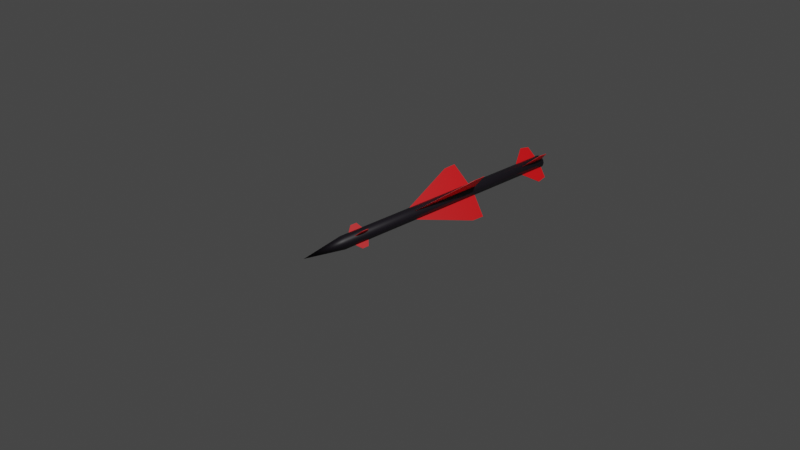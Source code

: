 # Source: missile.blend  (saved by Blender 2.91.10; exported with 4.5.12 LTS)
import bpy
from mathutils import Matrix  # noqa: F401  (used for matrix-valued properties, if any)

bpy.ops.wm.read_factory_settings(use_empty=True)
scene = bpy.context.scene
scene.name = 'Scene'

# ---- collections
col_collection = bpy.data.collections.new('Collection'); scene.collection.children.link(col_collection)

# ---- images (referenced by path relative to the original .blend; pixels are not part of the script)
import os
ASSET_DIR = os.environ.get("B2B_ASSET_DIR", "")  # directory of the original .blend (textures are referenced by path, not embedded)
HERE = os.path.dirname(os.path.abspath(__file__))  # packed textures are extracted next to this script under _unpacked/

def load_image(name, relpath, width, height, colorspace="sRGB"):
    """Load a texture the original file referenced (path relative to the .blend, or extracted next to this script)."""
    p = next((c for c in (os.path.join(HERE, relpath), os.path.join(ASSET_DIR, relpath)) if relpath and os.path.exists(c)), "")
    if p:
        img = bpy.data.images.load(p, check_existing=True)
        img.name = name
    else:  # same state as the original file: an image datablock whose file is absent (Cycles renders it pink)
        img = bpy.data.images.new(name, width, height)
        img.source = "FILE"
        img.filepath = "//" + (relpath or name)
    img.colorspace_settings.name = colorspace
    return img
img_decals1_jpg_001 = load_image('decals1.jpg.001', 'decals1.jpg', 1024, 1024, 'sRGB')

# ---- materials (node trees are filled in below, after node groups)
mat_material_037 = bpy.data.materials.new('Material.037')
mat_material_037.use_transparent_shadow = False
mat_material_036 = bpy.data.materials.new('Material.036')
mat_material_036.use_transparent_shadow = False

# ---- material node trees
mat_material_037.use_nodes = True; mat_material_037.node_tree.nodes.clear()
_N = mat_material_037.node_tree.nodes; _L = mat_material_037.node_tree.links
n0 = _N.new('ShaderNodeOutputMaterial'); n0.name = 'Material Output'; n0.location = (300, 300)
n1 = _N.new('ShaderNodeBsdfPrincipled'); n1.name = 'Principled BSDF'; n1.location = (10, 300)
n1.distribution = 'GGX'
n1.subsurface_method = 'BURLEY'
n1.inputs[0].default_value = (0.009995, 0.007298, 0.0132, 1.0)
n1.inputs[3].default_value = 1.45
n1.inputs[27].default_value = (0.0, 0.0, 0.0, 1.0)
n1.inputs[28].default_value = 1.0
n2 = _N.new('ShaderNodeTexImage'); n2.name = 'Image Texture'; n2.location = (-435, 167)
n2.image = img_decals1_jpg_001
_L.new(n1.outputs[0], n0.inputs[0])
n0.is_active_output = True
mat_material_036.use_nodes = True; mat_material_036.node_tree.nodes.clear()
_N = mat_material_036.node_tree.nodes; _L = mat_material_036.node_tree.links
n0 = _N.new('ShaderNodeOutputMaterial'); n0.name = 'Material Output'; n0.location = (300, 300)
n1 = _N.new('ShaderNodeBsdfPrincipled'); n1.name = 'Principled BSDF'; n1.location = (10, 300)
n1.distribution = 'GGX'
n1.subsurface_method = 'BURLEY'
n1.inputs[0].default_value = (1.0, 0.0, 0.003786, 1.0)
n1.inputs[3].default_value = 1.45
n1.inputs[27].default_value = (0.0, 0.0, 0.0, 1.0)
n1.inputs[28].default_value = 1.0
_L.new(n1.outputs[0], n0.inputs[0])
n0.is_active_output = True

# ---- world
world_world = bpy.data.worlds.new('World'); scene.world = world_world
world_world.use_nodes = True; world_world.node_tree.nodes.clear()
_N = world_world.node_tree.nodes; _L = world_world.node_tree.links
n0 = _N.new('ShaderNodeOutputWorld'); n0.name = 'World Output'; n0.location = (300, 300)
n1 = _N.new('ShaderNodeBackground'); n1.name = 'Background'; n1.location = (10, 300)
n1.inputs[0].default_value = (0.05088, 0.05088, 0.05088, 1.0)
_L.new(n1.outputs[0], n0.inputs[0])
n0.is_active_output = True
world_world.color = (0.05088, 0.05088, 0.05088)
world_world.use_sun_shadow = False
world_world.sun_shadow_jitter_overblur = 0.0

# ---- cameras
cam_camera = bpy.data.cameras.new('Camera')
cam_camera.clip_end = 100.0
cam_camera.ortho_scale = 7.314

# ---- lights
light_light = bpy.data.lights.new('Light', 'POINT')
light_light.transmission_factor = 0.0
light_light.energy = 1000.0
light_light.shadow_soft_size = 0.1
light_light.shadow_maximum_resolution = 0.006
light_light.use_absolute_resolution = True

# ---- meshes
me_anyconv_com__full_collection_004 = bpy.data.meshes.new('AnyConv.com__full_collection.004')
me_anyconv_com__full_collection_004.from_pydata([(1.383, -0.8367, -30.75), (-0.02387, -0.02109, -42.01), (1.574, -0.02109, 36.99), (1.36, -0.8199, 36.99), (0.7881, -1.431, -30.75), (0.7749, -1.405, 36.99), (-0.02387, -1.619, 36.99), (-0.02387, -1.649, -30.75), (-0.8359, -1.431, -30.75), (-0.8226, -1.405, 36.99), (-1.43, -0.8367, -30.75), (-1.407, -0.8199, 36.99), (-1.648, -0.02467, -30.75), (-1.621, -0.02109, 36.99), (-1.43, 0.7873, -30.75), (-1.407, 0.7777, 36.99), (-0.8359, 1.382, -30.75), (-0.8226, 1.362, 36.99), (-0.02387, 1.599, -30.75), (-0.02387, 1.576, 36.99), (0.7881, 1.382, -30.75), (0.7749, 1.362, 36.99), (1.383, 0.7873, -30.75), (1.36, 0.7777, 36.99), (1.6, -0.02467, -30.75), (-2.047, 2.226, -26.63), (-1.068, 1.144, -28.07), (-2.101, 2.175, -26.63), (-1.122, 1.093, -28.07), (-2.101, 2.175, -24.85), (-1.122, 1.093, -24.01), (-2.047, 2.226, -24.85), (-1.068, 1.144, -24.01), (-5.062, 5.432, 10.22), (-4.977, 5.341, 6.721), (-1.051, 1.122, -9.279), (-1.101, 1.075, -9.279), (-5.027, 5.293, 6.721), (-1.101, 1.075, 11.22), (-5.113, 5.385, 10.22), (-1.051, 1.122, 11.22), (-3.127, 3.26, 35.93), (-1.066, 1.151, 36.46), (-3.065, 3.318, 35.93), (-1.066, 1.151, 28.97), (-3.383, 3.66, 33.26), (-1.129, 1.092, 28.97), (-3.446, 3.601, 33.26), (-1.129, 1.092, 36.46), (1.999, 2.226, -24.85), (1.074, 1.093, -24.01), (2.053, 2.175, -24.85), (1.02, 1.144, -24.01), (2.053, 2.175, -26.63), (1.02, 1.144, -28.07), (1.999, 2.226, -26.63), (1.074, 1.093, -28.07), (1.003, 1.122, 11.22), (4.929, 5.341, 6.721), (5.014, 5.432, 10.22), (1.003, 1.122, -9.279), (1.054, 1.075, -9.279), (4.98, 5.293, 6.721), (5.065, 5.385, 10.22), (1.054, 1.075, 11.22), (1.081, 1.092, 36.46), (1.018, 1.151, 36.46), (3.335, 3.66, 33.26), (3.017, 3.318, 35.93), (3.398, 3.601, 33.26), (1.018, 1.151, 28.97), (1.081, 1.092, 28.97), (3.08, 3.26, 35.93), (2.053, -2.143, -24.85), (1.999, -2.194, -24.85), (1.02, -1.112, -24.01), (1.999, -2.194, -26.63), (1.02, -1.112, -28.07), (1.074, -1.062, -28.07), (2.053, -2.143, -26.63), (1.074, -1.062, -24.01), (1.054, -1.043, 11.22), (1.003, -1.09, 11.22), (4.929, -5.309, 6.721), (1.003, -1.09, -9.279), (4.98, -5.262, 6.721), (1.054, -1.043, -9.279), (5.065, -5.353, 10.22), (5.014, -5.401, 10.22), (3.08, -3.228, 35.93), (3.335, -3.628, 33.26), (1.018, -1.119, 28.97), (3.398, -3.57, 33.26), (1.081, -1.061, 28.97), (3.017, -3.287, 35.93), (1.081, -1.061, 36.46), (1.018, -1.119, 36.46), (-1.122, -1.062, -24.01), (-2.101, -2.143, -24.85), (-2.047, -2.194, -26.63), (-1.068, -1.112, -24.01), (-1.068, -1.112, -28.07), (-1.122, -1.062, -28.07), (-2.101, -2.143, -26.63), (-2.047, -2.194, -24.85), (-1.051, -1.09, 11.22), (-1.051, -1.09, -9.279), (-5.027, -5.262, 6.721), (-4.977, -5.309, 6.721), (-1.101, -1.043, -9.279), (-5.113, -5.353, 10.22), (-5.062, -5.401, 10.22), (-1.101, -1.043, 11.22), (-3.065, -3.287, 35.93), (-3.127, -3.228, 35.93), (-3.383, -3.628, 33.26), (-1.066, -1.119, 28.97), (-3.446, -3.57, 33.26), (-1.129, -1.061, 28.97), (-1.066, -1.119, 36.46), (-1.129, -1.061, 36.46)], [], [(24, 0, 1), (3, 0, 24), (3, 24, 2), (0, 4, 1), (3, 2, 23), (0, 5, 4), (4, 7, 1), (5, 3, 11), (4, 6, 7), (7, 8, 1), (3, 23, 15), (8, 6, 9), (8, 10, 1), (15, 11, 3), (9, 10, 8), (10, 12, 1), (9, 6, 5), (12, 11, 13), (12, 14, 1), (11, 9, 5), (13, 14, 12), (14, 16, 1), (15, 13, 11), (16, 15, 17), (16, 18, 1), (17, 15, 23), (17, 18, 16), (18, 20, 1), (23, 21, 17), (18, 21, 20), (20, 22, 1), (21, 19, 17), (20, 23, 22), (22, 24, 1), (0, 3, 5), (22, 2, 24), (4, 5, 6), (8, 7, 6), (9, 11, 10), (12, 10, 11), (13, 15, 14), (16, 14, 15), (17, 19, 18), (18, 19, 21), (20, 21, 23), (22, 23, 2), (29, 30, 31), (30, 32, 31), (31, 32, 25), (32, 26, 25), (25, 26, 27), (26, 28, 27), (27, 28, 29), (28, 30, 29), (27, 29, 25), (29, 31, 25), (30, 28, 32), (28, 26, 32), (39, 38, 33), (38, 40, 33), (33, 40, 34), (40, 35, 34), (34, 35, 37), (35, 36, 37), (37, 36, 39), (36, 38, 39), (37, 39, 34), (39, 33, 34), (38, 36, 40), (36, 35, 40), (41, 48, 43), (48, 42, 43), (43, 42, 45), (42, 44, 45), (45, 44, 47), (44, 46, 47), (47, 46, 41), (46, 48, 41), (47, 41, 45), (41, 43, 45), (48, 46, 42), (46, 44, 42), (49, 50, 51), (49, 52, 50), (55, 52, 49), (55, 54, 52), (53, 54, 55), (53, 56, 54), (51, 56, 53), (51, 50, 56), (55, 51, 53), (55, 49, 51), (52, 56, 50), (52, 54, 56), (59, 64, 63), (59, 57, 64), (58, 57, 59), (58, 60, 57), (62, 60, 58), (62, 61, 60), (63, 61, 62), (63, 64, 61), (58, 63, 62), (58, 59, 63), (57, 61, 64), (57, 60, 61), (68, 65, 72), (68, 66, 65), (67, 66, 68), (67, 70, 66), (69, 70, 67), (69, 71, 70), (72, 71, 69), (72, 65, 71), (67, 72, 69), (67, 68, 72), (66, 71, 65), (66, 70, 71), (73, 80, 74), (80, 75, 74), (74, 75, 76), (75, 77, 76), (76, 77, 79), (77, 78, 79), (79, 78, 73), (78, 80, 73), (79, 73, 76), (73, 74, 76), (80, 78, 75), (78, 77, 75), (87, 81, 88), (81, 82, 88), (88, 82, 83), (82, 84, 83), (83, 84, 85), (84, 86, 85), (85, 86, 87), (86, 81, 87), (85, 87, 83), (87, 88, 83), (81, 86, 82), (86, 84, 82), (89, 95, 94), (95, 96, 94), (94, 96, 90), (96, 91, 90), (90, 91, 92), (91, 93, 92), (92, 93, 89), (93, 95, 89), (92, 89, 90), (89, 94, 90), (95, 93, 96), (93, 91, 96), (104, 97, 98), (104, 100, 97), (99, 100, 104), (99, 101, 100), (103, 101, 99), (103, 102, 101), (98, 102, 103), (98, 97, 102), (99, 98, 103), (99, 104, 98), (100, 102, 97), (100, 101, 102), (111, 112, 110), (111, 105, 112), (108, 105, 111), (108, 106, 105), (107, 106, 108), (107, 109, 106), (110, 109, 107), (110, 112, 109), (108, 110, 107), (108, 111, 110), (105, 109, 112), (105, 106, 109), (113, 120, 114), (113, 119, 120), (115, 119, 113), (115, 116, 119), (117, 116, 115), (117, 118, 116), (114, 118, 117), (114, 120, 118), (115, 114, 117), (115, 113, 114), (119, 118, 120), (119, 116, 118)])
me_anyconv_com__full_collection_004.polygons.foreach_set('use_smooth', [1, 1, 1, 1, 0, 1, 1, 0, 1, 1, 0, 1, 1, 0, 1, 1, 0, 1, 1, 0, 1, 1, 0, 1, 1, 0, 1, 1, 0, 1, 1, 0, 1, 1, 1, 1, 1, 1, 1, 1, 1, 1, 1, 1, 1, 1, 0, 0, 0, 0, 0, 0, 0, 0, 0, 0, 1, 1, 0, 0, 0, 0, 0, 1, 0, 0, 0, 0, 1, 1, 0, 0, 0, 0, 0, 1, 0, 0, 0, 0, 1, 1, 0, 0, 0, 0, 0, 0, 0, 0, 0, 0, 1, 1, 0, 0, 0, 0, 0, 0, 0, 0, 0, 0, 1, 1, 0, 0, 0, 0, 0, 0, 0, 0, 0, 0, 1, 1, 0, 1, 0, 0, 0, 0, 0, 0, 0, 0, 1, 1, 0, 0, 0, 0, 0, 0, 0, 0, 0, 0, 1, 1, 0, 0, 0, 0, 0, 0, 0, 0, 0, 0, 1, 1, 0, 0, 0, 0, 0, 0, 0, 0, 0, 0, 1, 1, 0, 0, 0, 0, 0, 0, 0, 0, 0, 0, 1, 1, 0, 0, 0, 0, 0, 0, 0, 0, 0, 0, 1, 1])
me_anyconv_com__full_collection_004.polygons.foreach_set('material_index', [0, 0, 0, 0, 0, 0, 0, 0, 0, 0, 0, 0, 0, 0, 0, 0, 0, 0, 0, 0, 0, 0, 0, 0, 0, 0, 0, 0, 0, 0, 0, 0, 0, 0, 0, 0, 0, 0, 0, 0, 0, 0, 0, 0, 0, 0, 1, 1, 1, 1, 1, 1, 1, 1, 1, 1, 1, 1, 1, 1, 1, 1, 1, 1, 1, 1, 1, 1, 1, 1, 1, 1, 1, 1, 1, 1, 1, 1, 1, 1, 1, 1, 1, 1, 1, 1, 1, 1, 1, 1, 1, 1, 1, 1, 1, 1, 1, 1, 1, 1, 1, 1, 1, 1, 1, 1, 1, 1, 1, 1, 1, 1, 1, 1, 1, 1, 1, 1, 1, 1, 1, 1, 1, 1, 1, 1, 1, 1, 1, 1, 1, 1, 1, 1, 1, 1, 1, 1, 1, 1, 1, 1, 1, 1, 1, 1, 1, 1, 1, 1, 1, 1, 1, 1, 1, 1, 1, 1, 1, 1, 1, 1, 1, 1, 1, 1, 1, 1, 1, 1, 1, 1, 1, 1, 1, 1, 1, 1, 1, 1, 1, 1, 1, 1, 1, 1, 1, 1, 1, 1])
_uv = me_anyconv_com__full_collection_004.uv_layers.new(name='UVMap')
_uv.uv.foreach_set('vector', [0.0, 1.0, 0.0, 1.0, 0.0, 1.0, 0.0, 0.0, 1.0, 0.3333, 1.0, 0.5, 0.0, 0.0, 1.0, 0.5, 0.0, 0.0, 0.0, 1.0, 0.0, 1.0, 0.0, 1.0, 0.08333, 1.0, 0.0, 0.0, 0.0, 0.0, 0.08333, 0.0, 0.1667, 1.0, 0.1667, 0.0, 0.0, 1.0, 0.0, 1.0, 0.0, 1.0, 0.1667, 1.0, 0.08333, 1.0, 0.4167, 1.0, 0.1667, 0.0, 0.25, 1.0, 0.25, 0.0, 0.0, 1.0, 0.0, 1.0, 0.0, 1.0, 0.08333, 1.0, 0.0, 0.0, 0.5833, 1.0, 0.3333, 0.0, 0.25, 1.0, 0.3333, 1.0, 0.0, 1.0, 0.0, 1.0, 0.0, 1.0, 0.5833, 1.0, 0.4167, 1.0, 0.08333, 1.0, 0.3333, 1.0, 0.4167, 0.0, 0.3333, 0.0, 0.0, 1.0, 0.0, 1.0, 0.0, 1.0, 0.3333, 1.0, 0.25, 1.0, 0.1667, 1.0, 0.5, 0.0, 0.4167, 1.0, 0.5, 1.0, 0.0, 1.0, 0.0, 1.0, 0.0, 1.0, 0.4167, 1.0, 0.3333, 1.0, 0.1667, 1.0, 0.5, 1.0, 0.5833, 0.0, 0.5, 0.0, 0.0, 1.0, 0.0, 1.0, 0.0, 1.0, 0.5833, 1.0, 0.5, 1.0, 0.4167, 1.0, 0.6667, 0.0, 0.5833, 1.0, 0.6667, 1.0, 0.0, 1.0, 0.0, 1.0, 0.0, 1.0, 0.6667, 1.0, 0.5833, 1.0, 0.0, 0.0, 0.6667, 1.0, 0.75, 0.0, 0.6667, 0.0, 0.0, 1.0, 0.0, 1.0, 0.0, 1.0, 0.0, 0.0, 0.0, 1.0, 0.6667, 1.0, 0.75, 0.0, 0.8333, 1.0, 0.8333, 0.0, 0.0, 1.0, 0.0, 1.0, 0.0, 1.0, 0.0, 1.0, 0.75, 1.0, 0.6667, 1.0, 0.0, 1.0, 0.0, 0.0, 0.0, 1.0, 0.0, 1.0, 0.0, 1.0, 0.0, 1.0, 0.08333, 0.0, 0.08333, 1.0, 0.1667, 1.0, 1.0, 0.6667, 0.0, 0.0, 1.0, 0.5, 0.1667, 0.0, 0.1667, 1.0, 0.25, 1.0, 0.3333, 0.0, 0.25, 0.0, 0.25, 1.0, 0.3333, 1.0, 0.4167, 1.0, 0.4167, 0.0, 0.5, 0.0, 0.4167, 0.0, 0.4167, 1.0, 0.5, 1.0, 0.5833, 1.0, 0.5833, 0.0, 0.6667, 0.0, 0.5833, 0.0, 0.5833, 1.0, 0.6667, 1.0, 0.75, 1.0, 0.75, 0.0, 0.75, 0.0, 0.75, 1.0, 0.8333, 1.0, 0.0, 1.0, 0.0, 1.0, 0.0, 0.0, 1.0, 0.6667, 0.0, 0.0, 0.0, 0.0, 0.0, 1.0, 0.0, 0.0, 1.0, 1.0, 0.0, 0.0, 1.0, 0.0, 1.0, 1.0, 0.0, 1.0, 0.0, 0.0, 1.0, 1.0, 0.0, 0.0, 1.0, 0.0, 1.0, 1.0, 0.0, 1.0, 0.0, 0.0, 1.0, 1.0, 0.0, 0.0, 1.0, 0.0, 1.0, 1.0, 0.0, 1.0, 0.0, 0.0, 1.0, 1.0, 0.0, 0.0, 1.0, 0.0, 1.0, 1.0, 0.0, 1.0, 0.0, 0.0, 1.0, 1.0, 0.0, 0.0, 1.0, 0.0, 1.0, 1.0, 0.0, 1.0, 0.0, 0.0, 1.0, 1.0, 0.0, 0.0, 1.0, 0.0, 1.0, 1.0, 0.0, 1.0, 0.0, 0.0, 1.0, 1.0, 0.0, 0.0, 1.0, 0.0, 1.0, 1.0, 0.0, 1.0, 0.0, 0.0, 1.0, 1.0, 0.0, 0.0, 1.0, 0.0, 1.0, 1.0, 0.0, 1.0, 0.0, 0.0, 1.0, 1.0, 0.0, 0.0, 1.0, 0.0, 1.0, 1.0, 0.0, 1.0, 0.0, 0.0, 1.0, 1.0, 0.0, 0.0, 1.0, 0.0, 1.0, 1.0, 0.0, 1.0, 0.0, 0.0, 1.0, 1.0, 0.0, 0.0, 1.0, 0.0, 1.0, 1.0, 0.0, 1.0, 0.0, 0.0, 1.0, 1.0, 0.0, 0.0, 1.0, 0.0, 1.0, 1.0, 0.0, 1.0, 0.0, 0.0, 1.0, 1.0, 0.0, 0.0, 1.0, 0.0, 1.0, 1.0, 0.0, 1.0, 0.0, 0.0, 1.0, 1.0, 0.0, 0.0, 1.0, 0.0, 1.0, 1.0, 0.0, 1.0, 0.0, 0.0, 1.0, 1.0, 0.0, 0.0, 1.0, 0.0, 1.0, 1.0, 0.0, 1.0, 0.0, 0.0, 1.0, 1.0, 0.0, 0.0, 1.0, 0.0, 1.0, 1.0, 0.0, 1.0, 0.0, 0.0, 1.0, 1.0, 0.0, 0.0, 1.0, 0.0, 1.0, 1.0, 0.0, 1.0, 0.0, 0.0, 1.0, 1.0, 0.0, 0.0, 1.0, 0.0, 1.0, 1.0, 1.0, 1.0, 0.0, 0.0, 0.0, 1.0, 1.0, 1.0, 1.0, 0.0, 0.0, 0.0, 1.0, 1.0, 0.0, 0.0, 0.0, 1.0, 1.0, 1.0, 1.0, 0.0, 0.0, 0.0, 1.0, 1.0, 0.0, 0.0, 0.0, 1.0, 1.0, 1.0, 1.0, 0.0, 0.0, 0.0, 1.0, 1.0, 0.0, 0.0, 0.0, 1.0, 1.0, 1.0, 1.0, 0.0, 0.0, 0.0, 1.0, 1.0, 0.0, 0.0, 0.0, 1.0, 1.0, 1.0, 1.0, 0.0, 0.0, 0.0, 1.0, 1.0, 0.0, 0.0, 0.0, 1.0, 1.0, 1.0, 1.0, 0.0, 0.0, 0.0, 1.0, 1.0, 0.0, 0.0, 0.0, 1.0, 1.0, 1.0, 1.0, 0.0, 0.0, 0.0, 1.0, 1.0, 0.0, 0.0, 0.0, 1.0, 1.0, 1.0, 1.0, 0.0, 0.0, 0.0, 1.0, 1.0, 0.0, 0.0, 0.0, 1.0, 1.0, 1.0, 1.0, 0.0, 0.0, 0.0, 1.0, 1.0, 0.0, 0.0, 0.0, 1.0, 1.0, 1.0, 1.0, 0.0, 0.0, 0.0, 1.0, 1.0, 0.0, 0.0, 0.0, 1.0, 1.0, 1.0, 1.0, 0.0, 0.0, 0.0, 1.0, 1.0, 0.0, 0.0, 0.0, 1.0, 1.0, 1.0, 1.0, 0.0, 0.0, 0.0, 1.0, 1.0, 0.0, 0.0, 0.0, 1.0, 1.0, 1.0, 1.0, 0.0, 0.0, 0.0, 1.0, 1.0, 0.0, 0.0, 0.0, 1.0, 1.0, 1.0, 1.0, 0.0, 0.0, 0.0, 1.0, 1.0, 0.0, 0.0, 0.0, 1.0, 1.0, 1.0, 1.0, 0.0, 0.0, 0.0, 1.0, 1.0, 0.0, 0.0, 0.0, 1.0, 1.0, 1.0, 1.0, 0.0, 0.0, 0.0, 1.0, 1.0, 0.0, 0.0, 0.0, 1.0, 1.0, 1.0, 1.0, 0.0, 0.0, 0.0, 1.0, 1.0, 0.0, 0.0, 0.0, 1.0, 1.0, 1.0, 1.0, 0.0, 0.0, 0.0, 0.0, 1.0, 0.0, 0.0, 1.0, 1.0, 0.0, 0.0, 1.0, 0.0, 1.0, 1.0, 0.0, 1.0, 0.0, 0.0, 1.0, 1.0, 0.0, 0.0, 1.0, 0.0, 1.0, 1.0, 0.0, 1.0, 0.0, 0.0, 1.0, 1.0, 0.0, 0.0, 1.0, 0.0, 1.0, 1.0, 0.0, 1.0, 0.0, 0.0, 1.0, 1.0, 0.0, 0.0, 1.0, 0.0, 1.0, 1.0, 0.0, 1.0, 0.0, 0.0, 1.0, 1.0, 0.0, 0.0, 1.0, 0.0, 1.0, 1.0, 0.0, 1.0, 0.0, 0.0, 1.0, 1.0, 0.0, 0.0, 1.0, 0.0, 1.0, 1.0, 0.0, 1.0, 0.0, 0.0, 1.0, 1.0, 0.0, 0.0, 1.0, 0.0, 1.0, 1.0, 0.0, 1.0, 0.0, 0.0, 1.0, 1.0, 0.0, 0.0, 1.0, 0.0, 1.0, 1.0, 0.0, 1.0, 0.0, 0.0, 1.0, 1.0, 0.0, 0.0, 1.0, 0.0, 1.0, 1.0, 0.0, 1.0, 0.0, 0.0, 1.0, 1.0, 0.0, 0.0, 1.0, 0.0, 1.0, 1.0, 0.0, 1.0, 0.0, 0.0, 1.0, 1.0, 0.0, 0.0, 1.0, 0.0, 1.0, 1.0, 0.0, 1.0, 0.0, 0.0, 1.0, 1.0, 0.0, 0.0, 1.0, 0.0, 1.0, 1.0, 0.0, 1.0, 0.0, 0.0, 1.0, 1.0, 0.0, 0.0, 1.0, 0.0, 1.0, 1.0, 0.0, 1.0, 0.0, 0.0, 1.0, 1.0, 0.0, 0.0, 1.0, 0.0, 1.0, 1.0, 0.0, 1.0, 0.0, 0.0, 1.0, 1.0, 0.0, 0.0, 1.0, 0.0, 1.0, 1.0, 0.0, 1.0, 0.0, 0.0, 1.0, 1.0, 0.0, 0.0, 1.0, 0.0, 1.0, 1.0, 0.0, 1.0, 0.0, 0.0, 1.0, 1.0, 0.0, 0.0, 1.0, 0.0, 1.0, 1.0, 0.0, 1.0, 0.0, 0.0, 1.0, 1.0, 0.0, 0.0, 1.0, 0.0, 1.0, 1.0, 1.0, 1.0, 0.0, 0.0, 0.0, 1.0, 1.0, 1.0, 1.0, 0.0, 0.0, 0.0, 1.0, 1.0, 0.0, 0.0, 0.0, 1.0, 1.0, 1.0, 1.0, 0.0, 0.0, 0.0, 1.0, 1.0, 0.0, 0.0, 0.0, 1.0, 1.0, 1.0, 1.0, 0.0, 0.0, 0.0, 1.0, 1.0, 0.0, 0.0, 0.0, 1.0, 1.0, 1.0, 1.0, 0.0, 0.0, 0.0, 1.0, 1.0, 0.0, 0.0, 0.0, 1.0, 1.0, 1.0, 1.0, 0.0, 0.0, 0.0, 1.0, 1.0, 0.0, 0.0, 0.0, 1.0, 1.0, 1.0, 1.0, 0.0, 0.0, 0.0, 1.0, 1.0, 0.0, 0.0, 0.0, 1.0, 1.0, 1.0, 1.0, 0.0, 0.0, 0.0, 1.0, 1.0, 0.0, 0.0, 0.0, 1.0, 1.0, 1.0, 1.0, 0.0, 0.0, 0.0, 1.0, 1.0, 0.0, 0.0, 0.0, 1.0, 1.0, 1.0, 1.0, 0.0, 0.0, 0.0, 1.0, 1.0, 0.0, 0.0, 0.0, 1.0, 1.0, 1.0, 1.0, 0.0, 0.0, 0.0, 1.0, 1.0, 0.0, 0.0, 0.0, 1.0, 1.0, 1.0, 1.0, 0.0, 0.0, 0.0, 1.0, 1.0, 0.0, 0.0, 0.0, 1.0, 1.0, 1.0, 1.0, 0.0, 0.0, 0.0, 1.0, 1.0, 0.0, 0.0, 0.0, 1.0, 1.0, 1.0, 1.0, 0.0, 0.0, 0.0, 1.0, 1.0, 0.0, 0.0, 0.0, 1.0, 1.0, 1.0, 1.0, 0.0, 0.0, 0.0, 1.0, 1.0, 0.0, 0.0, 0.0, 1.0, 1.0, 1.0, 1.0, 0.0, 0.0, 0.0, 1.0, 1.0, 0.0, 0.0, 0.0, 1.0, 1.0, 1.0, 1.0, 0.0, 0.0, 0.0, 1.0, 1.0, 0.0, 0.0, 0.0, 1.0, 1.0, 1.0, 1.0, 0.0, 0.0, 0.0, 1.0, 1.0, 0.0, 0.0, 0.0, 1.0, 1.0, 1.0, 1.0, 0.0, 0.0, 0.0])
me_anyconv_com__full_collection_004.materials.append(mat_material_037)
me_anyconv_com__full_collection_004.materials.append(mat_material_036)
me_anyconv_com__full_collection_004.use_remesh_preserve_volume = False
me_anyconv_com__full_collection_004.use_remesh_preserve_attributes = False
me_anyconv_com__full_collection_004.use_mirror_vertex_groups = False
me_anyconv_com__full_collection_004.update()

# ---- objects
ob_light = bpy.data.objects.new('Light', light_light)
ob_camera = bpy.data.objects.new('Camera', cam_camera)
ob_sidewinder = bpy.data.objects.new('sidewinder', me_anyconv_com__full_collection_004)

# ---- transforms, parenting, visibility, modifiers, constraints
ob_light.location = (4.076, 1.005, 5.904)
ob_light.rotation_euler = (0.6503, 0.05522, 1.866)
ob_light.lock_rotations_4d = False
ob_light.empty_display_type = 'ARROWS'
ob_light.color = (0.0, 0.0, 0.0, 0.0)
ob_light.lineart.crease_threshold = 0.0
ob_camera.location = (7.359, -6.926, 4.958)
ob_camera.rotation_euler = (1.109, 0.0, 0.8149)
ob_camera.lock_rotations_4d = False
ob_camera.empty_display_type = 'ARROWS'
ob_camera.color = (0.0, 0.0, 0.0, 0.0)
ob_camera.display_type = 'WIRE'
ob_camera.lineart.crease_threshold = 0.0
ob_sidewinder.location = (0.1561, 0.4163, 0.1003)
ob_sidewinder.rotation_euler = (1.571, -0.0, 3.142)
ob_sidewinder.scale = (0.04234, 0.04234, 0.04234)
ob_sidewinder.lineart.crease_threshold = 0.0

# ---- collection membership
col_collection.objects.link(ob_light)
col_collection.objects.link(ob_camera)
col_collection.objects.link(ob_sidewinder)

# ---- scene / render settings (as saved in the file)
scene.camera = ob_camera
scene.frame_start = 1; scene.frame_end = 250; scene.frame_set(1)
scene.render.engine = 'BLENDER_EEVEE_NEXT'
scene.cycles.use_denoising = False
scene.cycles.samples = 128
scene.cycles.sampling_pattern = 'TABULATED_SOBOL'
scene.cycles.use_adaptive_sampling = False
scene.cycles.use_light_tree = False
scene.view_settings.view_transform = 'Filmic'
bpy.context.view_layer.update()
